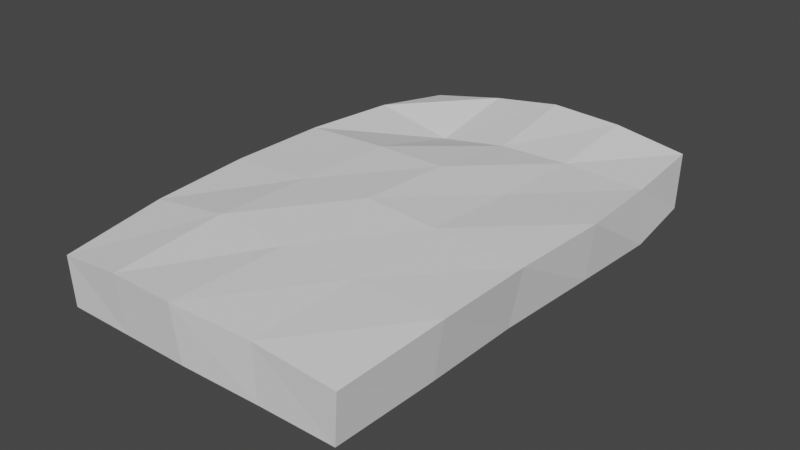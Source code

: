 # Source: Wall.blend  (saved by Blender 2.92.15; exported with 4.5.12 LTS)
import bpy
from mathutils import Matrix  # noqa: F401  (used for matrix-valued properties, if any)

bpy.ops.wm.read_factory_settings(use_empty=True)
scene = bpy.context.scene
scene.name = 'Scene'

# ---- world
world_world = bpy.data.worlds.new('World'); scene.world = world_world
world_world.use_nodes = True; world_world.node_tree.nodes.clear()
_N = world_world.node_tree.nodes; _L = world_world.node_tree.links
n0 = _N.new('ShaderNodeOutputWorld'); n0.name = 'World Output'; n0.location = (300, 300)
n1 = _N.new('ShaderNodeBackground'); n1.name = 'Background'; n1.location = (10, 300)
n1.inputs[0].default_value = (0.05088, 0.05088, 0.05088, 1.0)
_L.new(n1.outputs[0], n0.inputs[0])
n0.is_active_output = True
world_world.color = (0.05088, 0.05088, 0.05088)
world_world.use_sun_shadow = False
world_world.sun_shadow_jitter_overblur = 0.0

# ---- meshes
me_cube_001 = bpy.data.meshes.new('Cube.001')
me_cube_001.from_pydata([(-1.109, -0.008854, -0.09814), (-1.112, -0.017, 0.1097), (-1.1, 2.023, -0.1), (-1.1, 2.026, 0.1032), (0.1102, -0.005708, -0.09443), (0.1424, -0.02659, 0.1261), (0.1186, 2.038, -0.1023), (0.117, 2.057, 0.1324), (-0.198, 2.047, -0.07658), (-0.5003, 2.078, -0.04522), (-0.8006, 2.039, -0.08593), (-0.8027, 2.071, 0.1472), (-0.5009, 2.073, 0.1889), (-0.1906, 2.063, 0.1787), (-0.8026, -0.02531, -0.08108), (-0.5071, -0.04382, -0.06242), (-0.1997, -0.01399, -0.08736), (-0.1938, -0.02931, 0.1521), (-0.5155, -0.06535, 0.1762), (-0.8098, -0.04651, 0.1615), (-1.123, 1.679, -0.09392), (-1.147, 1.26, -0.09971), (-1.141, 0.8411, -0.0946), (-1.121, 0.4206, -0.08478), (-1.153, 0.4189, 0.1462), (-1.172, 0.8397, 0.1604), (-1.166, 1.26, 0.1635), (-1.146, 1.68, 0.145), (0.1297, 0.4213, -0.08725), (0.1237, 0.8388, -0.09933), (0.1624, 1.261, -0.08442), (0.1582, 1.683, -0.113), (0.141, 1.681, 0.1188), (0.1883, 1.263, 0.1517), (0.1715, 0.8379, 0.1549), (0.1703, 0.4234, 0.1564), (-0.2002, 1.68, 0.1297), (-0.2012, 1.26, 0.1459), (-0.1996, 0.8401, 0.1738), (-0.1911, 0.4193, 0.1638), (-0.5013, 1.681, 0.1225), (-0.5022, 1.26, 0.176), (-0.5065, 0.8434, 0.1927), (-0.503, 0.4176, 0.1751), (-0.8012, 1.68, 0.07572), (-0.8046, 1.258, 0.1778), (-0.8186, 0.8455, 0.1769), (-0.8142, 0.4212, 0.1933), (-0.8029, 1.678, -0.1358), (-0.8142, 1.258, -0.1362), (-0.8031, 0.8435, -0.1431), (-0.7997, 0.4204, -0.1099), (-0.5004, 1.68, -0.09312), (-0.511, 1.263, -0.08505), (-0.5087, 0.8408, -0.09546), (-0.4995, 0.4191, -0.09362), (-0.2006, 1.68, -0.1088), (-0.2093, 1.257, -0.111), (-0.1992, 0.8403, -0.07806), (-0.1993, 0.4198, -0.08699)], [], [(20, 27, 3, 2), (8, 13, 7, 6), (28, 35, 5, 4), (14, 19, 1, 0), (59, 28, 4, 16), (47, 24, 1, 19), (35, 39, 17, 5), (39, 43, 18, 17), (43, 47, 19, 18), (23, 51, 14, 0), (51, 55, 15, 14), (55, 59, 16, 15), (4, 5, 17, 16), (16, 17, 18, 15), (15, 18, 19, 14), (2, 3, 11, 10), (10, 11, 12, 9), (9, 12, 13, 8), (9, 8, 56, 52), (52, 56, 57, 53), (53, 57, 58, 54), (54, 58, 59, 55), (10, 9, 52, 48), (48, 52, 53, 49), (49, 53, 54, 50), (50, 54, 55, 51), (2, 10, 48, 20), (20, 48, 49, 21), (21, 49, 50, 22), (22, 50, 51, 23), (12, 11, 44, 40), (40, 44, 45, 41), (41, 45, 46, 42), (42, 46, 47, 43), (13, 12, 40, 36), (36, 40, 41, 37), (37, 41, 42, 38), (38, 42, 43, 39), (7, 13, 36, 32), (32, 36, 37, 33), (33, 37, 38, 34), (34, 38, 39, 35), (11, 3, 27, 44), (44, 27, 26, 45), (45, 26, 25, 46), (46, 25, 24, 47), (8, 6, 31, 56), (56, 31, 30, 57), (57, 30, 29, 58), (58, 29, 28, 59), (6, 7, 32, 31), (31, 32, 33, 30), (30, 33, 34, 29), (29, 34, 35, 28), (0, 1, 24, 23), (23, 24, 25, 22), (22, 25, 26, 21), (21, 26, 27, 20)])
_uv = me_cube_001.uv_layers.new(name='UVMap')
_uv.uv.foreach_set('vector', [0.9299, 0.1231, 0.8602, 0.123, 0.8733, 0.0, 0.9321, 0.0008867, 0.4719, 0.7378, 0.3963, 0.7355, 0.4114, 0.6464, 0.4797, 0.6459, 0.7829, 0.4971, 0.8544, 0.4968, 0.8444, 0.6273, 0.7798, 0.621, 0.9402, 0.7054, 0.8594, 0.7035, 0.8858, 0.6156, 0.9457, 0.6163, 0.6774, 0.5, 0.7728, 0.4958, 0.772, 0.6199, 0.6822, 0.6258, 0.1072, 0.1541, 0.009011, 0.1515, 0.02348, 0.02529, 0.1117, 0.003667, 0.393, 0.161, 0.2881, 0.1576, 0.2902, 0.02049, 0.3877, 0.03028, 0.2881, 0.1576, 0.1975, 0.1551, 0.1972, 0.0, 0.2902, 0.02049, 0.1975, 0.1551, 0.1072, 0.1541, 0.1117, 0.003667, 0.1972, 0.0, 0.4099, 0.5102, 0.5033, 0.5066, 0.5074, 0.6359, 0.4182, 0.6346, 0.5033, 0.5066, 0.5903, 0.5036, 0.5936, 0.6459, 0.5074, 0.6359, 0.5903, 0.5036, 0.6774, 0.5, 0.6822, 0.6258, 0.5936, 0.6459, 0.9457, 0.9704, 0.8816, 0.9799, 0.8726, 0.8823, 0.943, 0.8804, 0.943, 0.8804, 0.8726, 0.8823, 0.8545, 0.789, 0.9328, 0.7912, 0.9328, 0.7912, 0.8545, 0.789, 0.8594, 0.7035, 0.9402, 0.7054, 0.4797, 0.9997, 0.4211, 1.0, 0.4067, 0.9134, 0.475, 0.9127, 0.475, 0.9127, 0.4067, 0.9134, 0.393, 0.8255, 0.4617, 0.8254, 0.4617, 0.8254, 0.393, 0.8255, 0.3963, 0.7355, 0.4719, 0.7378, 0.5704, 0.0, 0.6585, 0.005502, 0.6628, 0.1344, 0.5758, 0.1377, 0.5758, 0.1377, 0.6628, 0.1344, 0.6652, 0.2573, 0.5772, 0.2589, 0.5772, 0.2589, 0.6652, 0.2573, 0.6726, 0.378, 0.5828, 0.3813, 0.5828, 0.3813, 0.6726, 0.378, 0.6774, 0.5, 0.5903, 0.5036, 0.4838, 0.01485, 0.5704, 0.0, 0.5758, 0.1377, 0.4881, 0.1418, 0.4881, 0.1418, 0.5758, 0.1377, 0.5772, 0.2589, 0.4897, 0.2639, 0.4897, 0.2639, 0.5772, 0.2589, 0.5828, 0.3813, 0.4976, 0.3839, 0.4976, 0.3839, 0.5828, 0.3813, 0.5903, 0.5036, 0.5033, 0.5066, 0.3971, 0.02267, 0.4838, 0.01485, 0.4881, 0.1418, 0.3951, 0.145, 0.3951, 0.145, 0.4881, 0.1418, 0.4897, 0.2639, 0.393, 0.267, 0.393, 0.267, 0.4897, 0.2639, 0.4976, 0.3839, 0.3994, 0.3884, 0.3994, 0.3884, 0.4976, 0.3839, 0.5033, 0.5066, 0.4099, 0.5102, 0.1871, 0.6692, 0.0998, 0.6554, 0.1032, 0.52, 0.1902, 0.5219, 0.1902, 0.5219, 0.1032, 0.52, 0.1048, 0.3973, 0.1925, 0.3997, 0.1925, 0.3997, 0.1048, 0.3973, 0.1033, 0.2774, 0.1939, 0.2786, 0.1939, 0.2786, 0.1033, 0.2774, 0.1072, 0.1541, 0.1975, 0.1551, 0.2773, 0.6684, 0.1871, 0.6692, 0.1902, 0.5219, 0.2776, 0.5236, 0.2776, 0.5236, 0.1902, 0.5219, 0.1925, 0.3997, 0.28, 0.4015, 0.28, 0.4015, 0.1925, 0.3997, 0.1939, 0.2786, 0.283, 0.2796, 0.283, 0.2796, 0.1939, 0.2786, 0.1975, 0.1551, 0.2881, 0.1576, 0.3669, 0.6573, 0.2773, 0.6684, 0.2776, 0.5236, 0.3767, 0.526, 0.3767, 0.526, 0.2776, 0.5236, 0.28, 0.4015, 0.393, 0.4047, 0.393, 0.4047, 0.28, 0.4015, 0.283, 0.2796, 0.3908, 0.2814, 0.3908, 0.2814, 0.283, 0.2796, 0.2881, 0.1576, 0.393, 0.161, 0.0998, 0.6554, 0.01368, 0.6408, 0.003161, 0.5176, 0.1032, 0.52, 0.1032, 0.52, 0.003161, 0.5176, 0.0, 0.3956, 0.1048, 0.3973, 0.1048, 0.3973, 0.0, 0.3956, 0.0006049, 0.2735, 0.1033, 0.2774, 0.1033, 0.2774, 0.0006049, 0.2735, 0.009011, 0.1515, 0.1072, 0.1541, 0.6585, 0.005502, 0.7505, 0.00458, 0.7669, 0.1295, 0.6628, 0.1344, 0.6628, 0.1344, 0.7669, 0.1295, 0.7728, 0.2517, 0.6652, 0.2573, 0.6652, 0.2573, 0.7728, 0.2517, 0.7664, 0.3748, 0.6726, 0.378, 0.6726, 0.378, 0.7664, 0.3748, 0.7728, 0.4958, 0.6774, 0.5, 0.7802, 0.005271, 0.848, 0.0, 0.8442, 0.1314, 0.7776, 0.1308, 0.7776, 0.1308, 0.8442, 0.1314, 0.8545, 0.2531, 0.7855, 0.2532, 0.7855, 0.2532, 0.8545, 0.2531, 0.8545, 0.3764, 0.7728, 0.3758, 0.7728, 0.3758, 0.8545, 0.3764, 0.8544, 0.4968, 0.7829, 0.4971, 0.9321, 0.6132, 0.8719, 0.6156, 0.8601, 0.4891, 0.9277, 0.4886, 0.9277, 0.4886, 0.8601, 0.4891, 0.8554, 0.367, 0.9299, 0.3665, 0.9299, 0.3665, 0.8554, 0.367, 0.8545, 0.2449, 0.9311, 0.2449, 0.9311, 0.2449, 0.8545, 0.2449, 0.8602, 0.123, 0.9299, 0.1231])
me_cube_001.use_remesh_fix_poles = True
me_cube_001.use_remesh_preserve_attributes = False
me_cube_001.use_mirror_vertex_groups = False
me_cube_001.update()

# ---- objects
ob_wall = bpy.data.objects.new('Wall', me_cube_001)

# ---- transforms, parenting, visibility, modifiers, constraints
ob_wall.location = (0.0, 0.0, 0.0)
ob_wall.lineart.crease_threshold = 0.0

# ---- collection membership
scene.collection.objects.link(ob_wall)

# ---- scene / render settings (as saved in the file)
scene.frame_start = 1; scene.frame_end = 250; scene.frame_set(1)
scene.render.engine = 'BLENDER_EEVEE_NEXT'
scene.cycles.use_denoising = False
scene.cycles.samples = 128
scene.cycles.sampling_pattern = 'TABULATED_SOBOL'
scene.cycles.use_adaptive_sampling = False
scene.cycles.use_light_tree = False
scene.view_settings.view_transform = 'Filmic'
bpy.context.view_layer.update()

# ---- added for rendering (the .blend has no active camera and no usable light): camera, sun
cam_auto = bpy.data.cameras.new('AutoCamera')
cam_auto.lens = 50.0
cam_auto.sensor_width = 36.0
cam_auto.clip_end = 1000.0
ob_auto_camera = bpy.data.objects.new('AutoCamera', cam_auto)
scene.collection.objects.link(ob_auto_camera)
ob_auto_camera.location = (1.87741, -1.83706, 1.92068)
ob_auto_camera.rotation_euler = (1.09748, -7.21219e-08, 0.694738)
scene.camera = ob_auto_camera
light_auto_sun = bpy.data.lights.new('AutoSun', 'SUN')
light_auto_sun.energy = 3.0
light_auto_sun.angle = 0.0523599
ob_auto_sun = bpy.data.objects.new('AutoSun', light_auto_sun)
scene.collection.objects.link(ob_auto_sun)
ob_auto_sun.rotation_euler = (0.872665, 0.174533, 0.523599)
bpy.context.view_layer.update()

